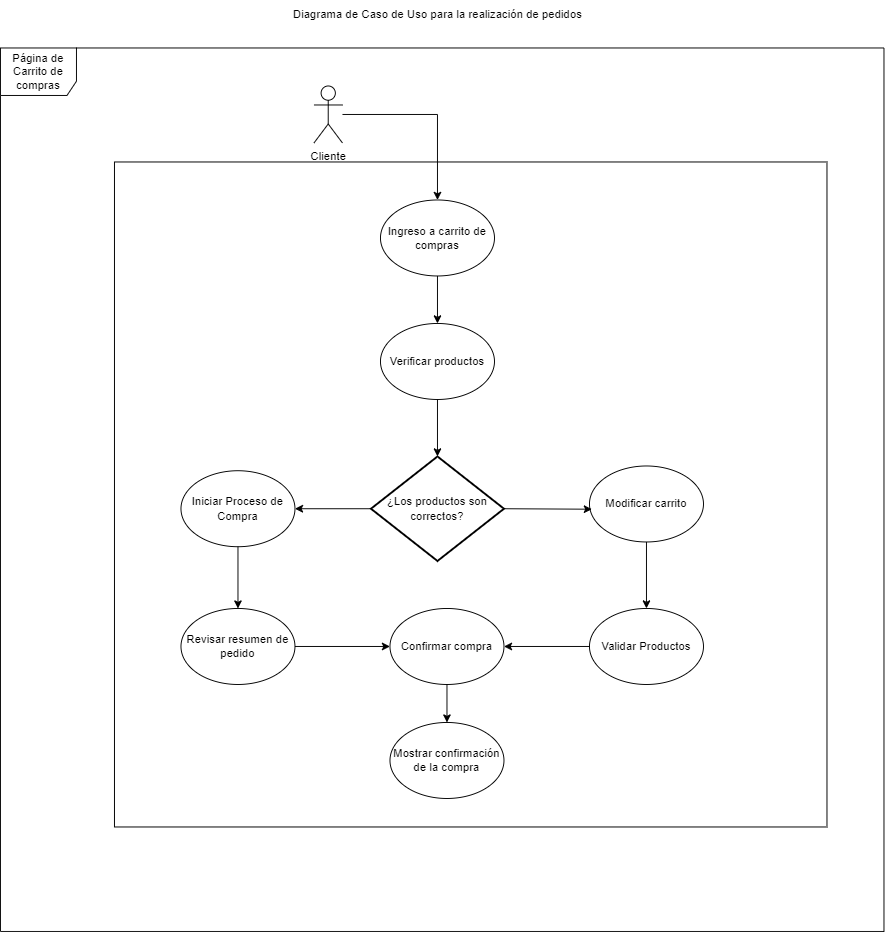

The diagram above was exported from draw.io. Its source (the exported page's mxGraphModel, read from the mxfile embedded in the PNG):
<mxGraphModel dx="1793" dy="933" grid="1" gridSize="10" guides="1" tooltips="1" connect="1" arrows="1" fold="1" page="1" pageScale="1" pageWidth="827" pageHeight="1169" math="0" shadow="0">
  <root>
    <mxCell id="0" />
    <mxCell id="1" parent="0" />
    <mxCell id="heS4YTHzRb9idTjlLowE-1" value="Página de Carrito de compras" style="shape=umlFrame;whiteSpace=wrap;html=1;pointerEvents=0;width=80;height=50;" parent="1" vertex="1">
      <mxGeometry x="110" y="280" width="930" height="930" as="geometry" />
    </mxCell>
    <mxCell id="heS4YTHzRb9idTjlLowE-3" value="" style="rounded=0;whiteSpace=wrap;html=1;" parent="1" vertex="1">
      <mxGeometry x="230" y="400" width="750" height="700" as="geometry" />
    </mxCell>
    <mxCell id="heS4YTHzRb9idTjlLowE-4" value="Cliente" style="shape=umlActor;verticalLabelPosition=bottom;verticalAlign=top;html=1;outlineConnect=0;" parent="1" vertex="1">
      <mxGeometry x="440" y="320" width="30" height="60" as="geometry" />
    </mxCell>
    <mxCell id="heS4YTHzRb9idTjlLowE-5" value="Ingreso a carrito de compras" style="ellipse;whiteSpace=wrap;html=1;" parent="1" vertex="1">
      <mxGeometry x="510" y="440" width="120" height="80" as="geometry" />
    </mxCell>
    <mxCell id="heS4YTHzRb9idTjlLowE-6" value="" style="endArrow=classic;html=1;rounded=0;entryX=0.5;entryY=0;entryDx=0;entryDy=0;" parent="1" source="heS4YTHzRb9idTjlLowE-4" target="heS4YTHzRb9idTjlLowE-5" edge="1">
      <mxGeometry width="50" height="50" relative="1" as="geometry">
        <mxPoint x="590" y="540" as="sourcePoint" />
        <mxPoint x="640" y="490" as="targetPoint" />
        <Array as="points">
          <mxPoint x="570" y="350" />
        </Array>
      </mxGeometry>
    </mxCell>
    <mxCell id="heS4YTHzRb9idTjlLowE-7" value="" style="endArrow=classic;html=1;rounded=0;exitX=0.5;exitY=1;exitDx=0;exitDy=0;entryX=0.5;entryY=0;entryDx=0;entryDy=0;" parent="1" source="heS4YTHzRb9idTjlLowE-5" target="heS4YTHzRb9idTjlLowE-22" edge="1">
      <mxGeometry width="50" height="50" relative="1" as="geometry">
        <mxPoint x="590" y="640" as="sourcePoint" />
        <mxPoint x="640" y="590" as="targetPoint" />
      </mxGeometry>
    </mxCell>
    <mxCell id="heS4YTHzRb9idTjlLowE-10" value="Iniciar Proceso de Compra" style="ellipse;whiteSpace=wrap;html=1;" parent="1" vertex="1">
      <mxGeometry x="300" y="725" width="120" height="80" as="geometry" />
    </mxCell>
    <mxCell id="heS4YTHzRb9idTjlLowE-12" value="Modificar carrito" style="ellipse;whiteSpace=wrap;html=1;" parent="1" vertex="1">
      <mxGeometry x="730" y="720" width="120" height="80" as="geometry" />
    </mxCell>
    <mxCell id="heS4YTHzRb9idTjlLowE-22" value="Verificar productos" style="ellipse;whiteSpace=wrap;html=1;" parent="1" vertex="1">
      <mxGeometry x="510" y="570" width="120" height="80" as="geometry" />
    </mxCell>
    <mxCell id="heS4YTHzRb9idTjlLowE-24" value="¿Los productos son correctos?" style="strokeWidth=2;html=1;shape=mxgraph.flowchart.decision;whiteSpace=wrap;" parent="1" vertex="1">
      <mxGeometry x="500" y="710" width="140" height="110" as="geometry" />
    </mxCell>
    <mxCell id="X_isfgpfQMvvr-D4oIsj-1" value="" style="endArrow=classic;html=1;rounded=0;exitX=0.5;exitY=1;exitDx=0;exitDy=0;" parent="1" source="heS4YTHzRb9idTjlLowE-22" target="heS4YTHzRb9idTjlLowE-24" edge="1">
      <mxGeometry width="50" height="50" relative="1" as="geometry">
        <mxPoint x="550" y="710" as="sourcePoint" />
        <mxPoint x="600" y="660" as="targetPoint" />
      </mxGeometry>
    </mxCell>
    <mxCell id="X_isfgpfQMvvr-D4oIsj-2" value="" style="endArrow=classic;html=1;rounded=0;exitX=0;exitY=0.5;exitDx=0;exitDy=0;exitPerimeter=0;entryX=1;entryY=0.5;entryDx=0;entryDy=0;" parent="1" source="heS4YTHzRb9idTjlLowE-24" target="heS4YTHzRb9idTjlLowE-10" edge="1">
      <mxGeometry width="50" height="50" relative="1" as="geometry">
        <mxPoint x="550" y="790" as="sourcePoint" />
        <mxPoint x="600" y="740" as="targetPoint" />
      </mxGeometry>
    </mxCell>
    <mxCell id="X_isfgpfQMvvr-D4oIsj-3" value="" style="endArrow=classic;html=1;rounded=0;exitX=1;exitY=0.5;exitDx=0;exitDy=0;exitPerimeter=0;entryX=0.021;entryY=0.569;entryDx=0;entryDy=0;entryPerimeter=0;" parent="1" source="heS4YTHzRb9idTjlLowE-24" target="heS4YTHzRb9idTjlLowE-12" edge="1">
      <mxGeometry width="50" height="50" relative="1" as="geometry">
        <mxPoint x="550" y="790" as="sourcePoint" />
        <mxPoint x="600" y="740" as="targetPoint" />
      </mxGeometry>
    </mxCell>
    <mxCell id="X_isfgpfQMvvr-D4oIsj-4" value="" style="endArrow=classic;html=1;rounded=0;exitX=0.5;exitY=1;exitDx=0;exitDy=0;" parent="1" source="heS4YTHzRb9idTjlLowE-12" target="X_isfgpfQMvvr-D4oIsj-5" edge="1">
      <mxGeometry width="50" height="50" relative="1" as="geometry">
        <mxPoint x="550" y="870" as="sourcePoint" />
        <mxPoint x="600" y="820" as="targetPoint" />
      </mxGeometry>
    </mxCell>
    <mxCell id="X_isfgpfQMvvr-D4oIsj-5" value="Validar Productos" style="ellipse;whiteSpace=wrap;html=1;" parent="1" vertex="1">
      <mxGeometry x="730" y="870" width="120" height="80" as="geometry" />
    </mxCell>
    <mxCell id="X_isfgpfQMvvr-D4oIsj-6" value="" style="endArrow=classic;html=1;rounded=0;exitX=0.5;exitY=1;exitDx=0;exitDy=0;entryX=0.5;entryY=0;entryDx=0;entryDy=0;" parent="1" source="heS4YTHzRb9idTjlLowE-10" target="X_isfgpfQMvvr-D4oIsj-7" edge="1">
      <mxGeometry width="50" height="50" relative="1" as="geometry">
        <mxPoint x="550" y="870" as="sourcePoint" />
        <mxPoint x="600" y="820" as="targetPoint" />
      </mxGeometry>
    </mxCell>
    <mxCell id="X_isfgpfQMvvr-D4oIsj-7" value="Revisar resumen de pedido" style="ellipse;whiteSpace=wrap;html=1;" parent="1" vertex="1">
      <mxGeometry x="300" y="870" width="120" height="80" as="geometry" />
    </mxCell>
    <mxCell id="X_isfgpfQMvvr-D4oIsj-8" value="Confirmar compra" style="ellipse;whiteSpace=wrap;html=1;" parent="1" vertex="1">
      <mxGeometry x="520" y="870" width="120" height="80" as="geometry" />
    </mxCell>
    <mxCell id="X_isfgpfQMvvr-D4oIsj-9" value="" style="endArrow=classic;html=1;rounded=0;exitX=1;exitY=0.5;exitDx=0;exitDy=0;entryX=0;entryY=0.5;entryDx=0;entryDy=0;" parent="1" source="X_isfgpfQMvvr-D4oIsj-7" target="X_isfgpfQMvvr-D4oIsj-8" edge="1">
      <mxGeometry width="50" height="50" relative="1" as="geometry">
        <mxPoint x="550" y="960" as="sourcePoint" />
        <mxPoint x="600" y="910" as="targetPoint" />
      </mxGeometry>
    </mxCell>
    <mxCell id="X_isfgpfQMvvr-D4oIsj-10" value="" style="endArrow=classic;html=1;rounded=0;exitX=0;exitY=0.5;exitDx=0;exitDy=0;" parent="1" source="X_isfgpfQMvvr-D4oIsj-5" edge="1">
      <mxGeometry width="50" height="50" relative="1" as="geometry">
        <mxPoint x="710" y="909.58" as="sourcePoint" />
        <mxPoint x="640" y="910" as="targetPoint" />
      </mxGeometry>
    </mxCell>
    <mxCell id="X_isfgpfQMvvr-D4oIsj-11" value="Mostrar confirmación de la compra" style="ellipse;whiteSpace=wrap;html=1;" parent="1" vertex="1">
      <mxGeometry x="520" y="990" width="120" height="80" as="geometry" />
    </mxCell>
    <mxCell id="X_isfgpfQMvvr-D4oIsj-12" value="" style="endArrow=classic;html=1;rounded=0;exitX=0.5;exitY=1;exitDx=0;exitDy=0;entryX=0.5;entryY=0;entryDx=0;entryDy=0;" parent="1" source="X_isfgpfQMvvr-D4oIsj-8" target="X_isfgpfQMvvr-D4oIsj-11" edge="1">
      <mxGeometry width="50" height="50" relative="1" as="geometry">
        <mxPoint x="550" y="1040" as="sourcePoint" />
        <mxPoint x="600" y="990" as="targetPoint" />
      </mxGeometry>
    </mxCell>
    <mxCell id="X_isfgpfQMvvr-D4oIsj-14" value="Diagrama de Caso de Uso para la realización de pedidos" style="text;html=1;align=center;verticalAlign=middle;resizable=0;points=[];autosize=1;strokeColor=none;fillColor=none;" parent="1" vertex="1">
      <mxGeometry x="405" y="230" width="330" height="30" as="geometry" />
    </mxCell>
  </root>
</mxGraphModel>